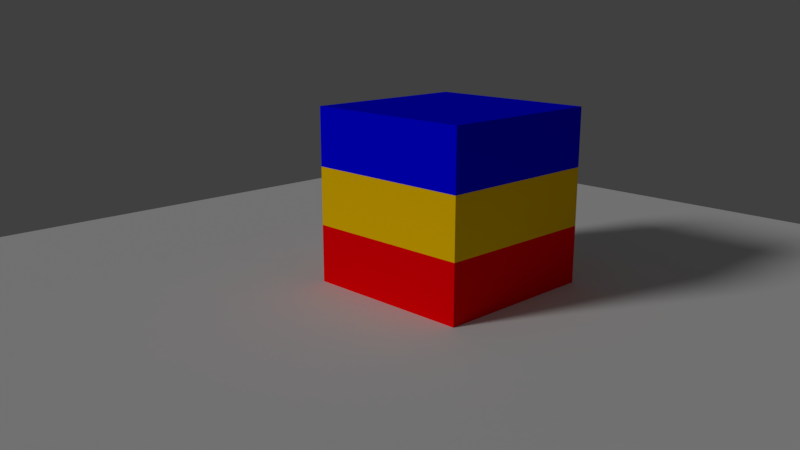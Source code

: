 # Source: 010_007.blend  (saved by Blender 2.79.0; exported with 4.5.12 LTS)
import bpy
from mathutils import Matrix  # noqa: F401  (used for matrix-valued properties, if any)

bpy.ops.wm.read_factory_settings(use_empty=True)
scene = bpy.context.scene
scene.name = 'Scene'

# ---- collections
col_collection_1 = bpy.data.collections.new('Collection 1'); scene.collection.children.link(col_collection_1)

# ---- materials (node trees are filled in below, after node groups)
mat_001 = bpy.data.materials.new('マテリアル.001')
mat_001.alpha_threshold = 0.0
mat_001.use_transparent_shadow = False
mat_001.diffuse_color = (1.0, 0.6038, 0.0, 1.0)
mat_001.roughness = 0.5
mat_002 = bpy.data.materials.new('マテリアル.002')
mat_002.alpha_threshold = 0.0
mat_002.use_transparent_shadow = False
mat_002.diffuse_color = (0.0, 0.0, 1.0, 1.0)
mat_002.roughness = 0.5
mat_003 = bpy.data.materials.new('マテリアル.003')
mat_003.alpha_threshold = 0.0
mat_003.use_transparent_shadow = False
mat_003.diffuse_color = (1.0, 0.0, 0.002391, 1.0)
mat_003.roughness = 0.5
mat_x = bpy.data.materials.new('マテリアル')
mat_x.alpha_threshold = 0.0
mat_x.use_transparent_shadow = False
mat_x.roughness = 0.5

# ---- material node trees

# ---- world
world_world = bpy.data.worlds.new('World'); scene.world = world_world
world_world.color = (0.05088, 0.05088, 0.05088)
world_world.use_sun_shadow = False
world_world.sun_shadow_jitter_overblur = 0.0
world_world.cycles.sampling_method = 'MANUAL'

# ---- cameras
cam_camera = bpy.data.cameras.new('Camera')
cam_camera.clip_end = 100.0
cam_camera.lens = 35.0
cam_camera.sensor_width = 32.0
cam_camera.sensor_height = 18.0
cam_camera.ortho_scale = 7.314
cam_camera.dof.focus_distance = 0.0
cam_camera.dof.aperture_fstop = 128.0

# ---- lights
light_lamp = bpy.data.lights.new('Lamp', 'SUN')
light_lamp.transmission_factor = 0.0
light_lamp.cutoff_distance = 30.0
light_lamp.angle = 0.1993
light_lamp.energy = 1.0
light_lamp.shadow_buffer_clip_start = 1.001
light_lamp.shadow_soft_size = 0.1
light_lamp.shadow_cascade_max_distance = 1000.0

# ---- meshes
me_x = bpy.data.meshes.new('立方体')
me_x.from_pydata([(-1.0, -1.0, -1.0), (-1.0, -1.0, 1.0), (-1.0, 1.0, -1.0), (-1.0, 1.0, 1.0), (1.0, -1.0, -1.0), (1.0, -1.0, 1.0), (1.0, 1.0, -1.0), (1.0, 1.0, 1.0), (-1.0, -1.0, -0.3333), (-1.0, -1.0, 0.3333), (-1.0, 1.0, 0.3333), (-1.0, 1.0, -0.3333), (1.0, 1.0, 0.3333), (1.0, 1.0, -0.3333), (1.0, -1.0, 0.3333), (1.0, -1.0, -0.3333), (1.0, -1.0, -0.3333), (1.0, -1.0, -1.0), (-1.0, -1.0, -1.0), (-1.0, -1.0, -0.3333), (-1.0, -1.0, -0.3333), (-1.0, -1.0, 0.3333), (1.0, -1.0, 0.3333), (1.0, -1.0, -0.3333)], [], [(9, 1, 3, 10), (10, 3, 7, 12), (12, 7, 5, 14), (14, 5, 1, 9), (2, 6, 4, 0), (7, 3, 1, 5), (8, 0, 18, 19), (8, 15, 23, 20), (6, 13, 15, 4), (13, 12, 14, 15), (2, 11, 13, 6), (11, 10, 12, 13), (0, 8, 11, 2), (8, 9, 10, 11), (17, 16, 19, 18), (0, 4, 17, 18), (4, 15, 16, 17), (15, 8, 19, 16), (23, 22, 21, 20), (14, 9, 21, 22), (15, 14, 22, 23), (9, 8, 20, 21)])
me_x.polygons.foreach_set('material_index', [1, 1, 1, 1, 2, 1, 2, 0, 2, 0, 2, 0, 2, 0, 2, 2, 2, 2, 0, 0, 0, 0])
me_x.materials.append(mat_001)
me_x.materials.append(mat_002)
me_x.materials.append(mat_003)
me_x.use_remesh_preserve_volume = False
me_x.use_remesh_preserve_attributes = False
me_x.use_mirror_vertex_groups = False
me_x.update()
me_x_1 = bpy.data.meshes.new('平面')
me_x_1.from_pydata([(-1.0, -1.0, 0.0), (1.0, -1.0, 0.0), (-1.0, 1.0, 0.0), (1.0, 1.0, 0.0)], [], [(0, 1, 3, 2)])
me_x_1.materials.append(mat_x)
me_x_1.use_remesh_preserve_volume = False
me_x_1.use_remesh_preserve_attributes = False
me_x_1.use_mirror_vertex_groups = False
me_x_1.update()

# ---- objects
ob_x = bpy.data.objects.new('立方体', me_x)
ob_x_1 = bpy.data.objects.new('平面', me_x_1)
ob_x_2 = bpy.data.objects.new('エンプティ', None)
ob_camera = bpy.data.objects.new('Camera', cam_camera)
ob_lamp = bpy.data.objects.new('Lamp', light_lamp)

# ---- transforms, parenting, visibility, modifiers, constraints
ob_x.location = (0.0, 0.0, 1.0)
ob_x.lineart.crease_threshold = 0.0
ob_x_1.location = (0.0, 0.0, 0.0)
ob_x_1.scale = (5.479, 5.479, 5.479)
ob_x_1.lineart.crease_threshold = 0.0
ob_x_2.location = (-0.7845, 0.0, 0.5195)
ob_x_2.empty_image_offset = (0.0, 0.0)
ob_x_2.lineart.crease_threshold = 0.0
ob_camera.location = (6.416, -6.997, 3.2)
ob_camera.rotation_euler = (1.109, 0.0, 0.8149)
ob_camera.lock_rotations_4d = False
ob_camera.empty_display_type = 'ARROWS'
ob_camera.color = (0.0, 0.0, 0.0, 0.0)
ob_camera.display_type = 'WIRE'
ob_camera.lineart.crease_threshold = 0.0
_c = ob_camera.constraints.new('TRACK_TO'); _c.name = 'AutoTrack'
_c.target = ob_x_2
ob_lamp.location = (-4.393, -9.081, 5.904)
ob_lamp.rotation_euler = (0.6503, 0.05522, 1.866)
ob_lamp.lock_rotations_4d = False
ob_lamp.empty_display_type = 'ARROWS'
ob_lamp.color = (0.0, 0.0, 0.0, 0.0)
ob_lamp.lineart.crease_threshold = 0.0
_c = ob_lamp.constraints.new('TRACK_TO'); _c.name = 'AutoTrack'
_c.target = ob_x_2

# ---- collection membership
col_collection_1.objects.link(ob_x)
col_collection_1.objects.link(ob_x_1)
col_collection_1.objects.link(ob_x_2)
col_collection_1.objects.link(ob_camera)
col_collection_1.objects.link(ob_lamp)

# ---- scene / render settings (as saved in the file)
scene.camera = ob_camera
scene.frame_start = 1; scene.frame_end = 20; scene.frame_set(1)
scene.render.engine = 'BLENDER_EEVEE_NEXT'
scene.render.resolution_percentage = 50
scene.render.dither_intensity = 0.0
scene.cycles.use_denoising = False
scene.cycles.samples = 128
scene.cycles.sampling_pattern = 'TABULATED_SOBOL'
scene.cycles.use_adaptive_sampling = False
scene.cycles.use_light_tree = False
scene.cycles.blur_glossy = 0.0
scene.cycles.sample_clamp_indirect = 0.0
scene.view_settings.view_transform = 'Standard'
bpy.context.view_layer.update()
